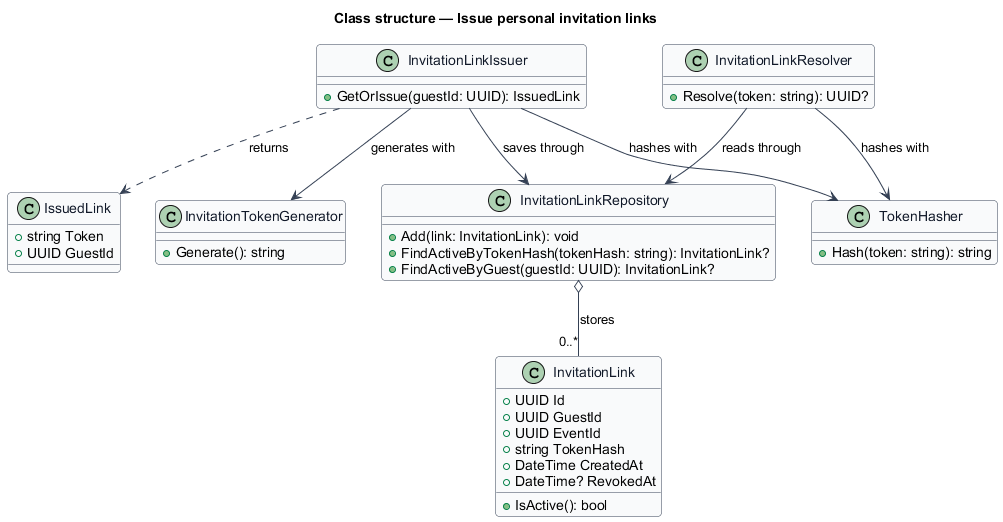

The diagram above was rendered by PlantUML. Its source (embedded in the PNG):
@startuml
' --- shared skin header ---
skinparam backgroundColor #FFFFFF
skinparam shadowing false
skinparam roundcorner 8
skinparam defaultFontName Arial
skinparam ArrowColor #344054
skinparam class {
  BorderColor #344054
  FontColor #101828
  BackgroundColor #F9FAFB
}
' --------------------------
title Class structure — Issue personal invitation links

class InvitationLink {
  +UUID Id
  +UUID GuestId
  +UUID EventId
  +string TokenHash
  +DateTime CreatedAt
  +DateTime? RevokedAt
  +IsActive(): bool
}

class InvitationLinkIssuer {
  +GetOrIssue(guestId: UUID): IssuedLink
}

class IssuedLink {
  +string Token
  +UUID GuestId
}

class InvitationTokenGenerator {
  +Generate(): string
}

class TokenHasher {
  +Hash(token: string): string
}

class InvitationLinkResolver {
  +Resolve(token: string): UUID?
}

class InvitationLinkRepository {
  +Add(link: InvitationLink): void
  +FindActiveByTokenHash(tokenHash: string): InvitationLink?
  +FindActiveByGuest(guestId: UUID): InvitationLink?
}

InvitationLinkIssuer --> InvitationTokenGenerator : generates with
InvitationLinkIssuer --> TokenHasher : hashes with
InvitationLinkIssuer --> InvitationLinkRepository : saves through
InvitationLinkIssuer ..> IssuedLink : returns
InvitationLinkResolver --> TokenHasher : hashes with
InvitationLinkResolver --> InvitationLinkRepository : reads through
InvitationLinkRepository o-- "0..*" InvitationLink : stores
@enduml